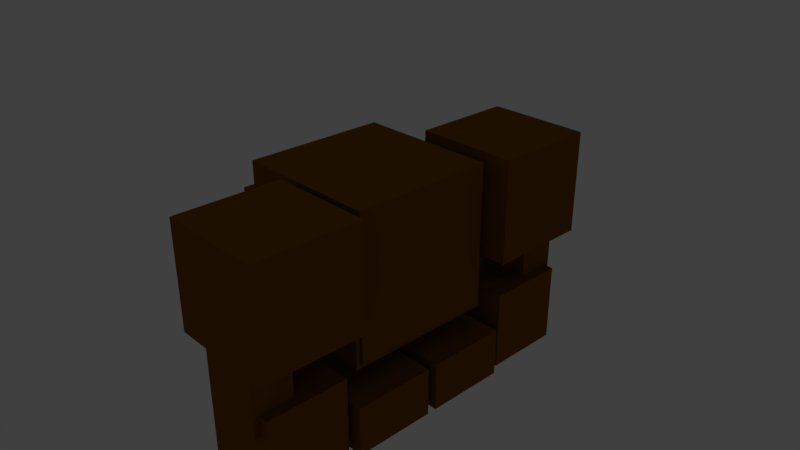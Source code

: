 # Source: Golem1.blend  (saved by Blender 2.78.0; exported with 4.5.12 LTS)
import bpy
from mathutils import Matrix  # noqa: F401  (used for matrix-valued properties, if any)

bpy.ops.wm.read_factory_settings(use_empty=True)
scene = bpy.context.scene
scene.name = 'Scene'

# ---- collections
col_collection_1 = bpy.data.collections.new('Collection 1'); scene.collection.children.link(col_collection_1)

# ---- materials (node trees are filled in below, after node groups)
mat_material_001 = bpy.data.materials.new('Material.001')
mat_material_001.alpha_threshold = 0.0
mat_material_001.use_transparent_shadow = False
mat_material_001.diffuse_color = (0.2159, 0.08866, 0.0006071, 1.0)
mat_material_001.roughness = 0.5
mat_material_002 = bpy.data.materials.new('Material.002')
mat_material_002.alpha_threshold = 0.0
mat_material_002.use_transparent_shadow = False
mat_material_002.diffuse_color = (0.2159, 0.08866, 0.0006071, 1.0)
mat_material_002.roughness = 0.5
mat_material = bpy.data.materials.new('Material')
mat_material.alpha_threshold = 0.0
mat_material.use_transparent_shadow = False
mat_material.diffuse_color = (0.2159, 0.08866, 0.0006071, 1.0)
mat_material.roughness = 0.5
mat_material_004 = bpy.data.materials.new('Material.004')
mat_material_004.alpha_threshold = 0.0
mat_material_004.use_transparent_shadow = False
mat_material_004.diffuse_color = (0.2159, 0.08866, 0.0006071, 1.0)
mat_material_004.roughness = 0.5
mat_material_003 = bpy.data.materials.new('Material.003')
mat_material_003.alpha_threshold = 0.0
mat_material_003.use_transparent_shadow = False
mat_material_003.diffuse_color = (0.2159, 0.08866, 0.0006071, 1.0)
mat_material_003.roughness = 0.5

# ---- material node trees

# ---- world
world_world = bpy.data.worlds.new('World'); scene.world = world_world
world_world.color = (0.05088, 0.05088, 0.05088)
world_world.use_sun_shadow = False
world_world.sun_shadow_jitter_overblur = 0.0
world_world.cycles.sampling_method = 'MANUAL'

# ---- cameras
cam_camera = bpy.data.cameras.new('Camera')
cam_camera.clip_end = 100.0
cam_camera.lens = 35.0
cam_camera.sensor_width = 32.0
cam_camera.sensor_height = 18.0
cam_camera.ortho_scale = 7.314
cam_camera.dof.focus_distance = 0.0
cam_camera.dof.aperture_fstop = 128.0

# ---- lights
light_lamp = bpy.data.lights.new('Lamp', 'POINT')
light_lamp.transmission_factor = 0.0
light_lamp.cutoff_distance = 30.0
light_lamp.energy = 100.0
light_lamp.shadow_buffer_clip_start = 1.001
light_lamp.shadow_soft_size = 0.1
light_lamp.shadow_maximum_resolution = 0.006
light_lamp.use_absolute_resolution = True

# ---- meshes
me_cube_012 = bpy.data.meshes.new('Cube.012')
me_cube_012.from_pydata([(-1.28, -1.28, 2.079), (-1.28, -1.28, 4.638), (-1.28, 1.28, 2.079), (-1.28, 1.28, 4.638), (1.28, -1.28, 2.079), (1.28, -1.28, 4.638), (1.28, 1.28, 2.079), (1.28, 1.28, 4.638), (-1.0, -1.0, -1.0), (-1.0, -1.0, 1.0), (-1.0, 1.0, -1.0), (-1.0, 1.0, 1.0), (1.0, -1.0, -1.0), (1.0, -1.0, 1.0), (1.0, 1.0, -1.0), (1.0, 1.0, 1.0), (-0.7263, -1.15, 0.4799), (-0.7263, -1.15, 4.04), (-0.7263, -0.155, 0.4799), (-0.7263, -0.155, 4.04), (0.7521, -1.15, 0.4799), (0.7521, -1.15, 4.04), (0.7521, -0.155, 0.4799), (0.7521, -0.155, 4.04)], [], [(0, 1, 3, 2), (2, 3, 7, 6), (6, 7, 5, 4), (4, 5, 1, 0), (2, 6, 4, 0), (7, 3, 1, 5), (8, 9, 11, 10), (10, 11, 15, 14), (14, 15, 13, 12), (12, 13, 9, 8), (10, 14, 12, 8), (15, 11, 9, 13), (16, 17, 19, 18), (18, 19, 23, 22), (22, 23, 21, 20), (20, 21, 17, 16), (18, 22, 20, 16), (23, 19, 17, 21)])
me_cube_012.materials.append(mat_material_001)
me_cube_012.use_remesh_preserve_volume = False
me_cube_012.use_remesh_preserve_attributes = False
me_cube_012.use_mirror_vertex_groups = False
me_cube_012.update()
me_cube_009 = bpy.data.meshes.new('Cube.009')
me_cube_009.from_pydata([(-1.28, -1.297, 2.079), (-1.28, -1.297, 4.638), (-1.28, 1.262, 2.079), (-1.28, 1.262, 4.638), (1.28, -1.297, 2.079), (1.28, -1.297, 4.638), (1.28, 1.262, 2.079), (1.28, 1.262, 4.638), (-1.0, -1.0, -1.0), (-1.0, -1.0, 1.0), (-1.0, 1.0, -1.0), (-1.0, 1.0, 1.0), (1.0, -1.0, -1.0), (1.0, -1.0, 1.0), (1.0, 1.0, -1.0), (1.0, 1.0, 1.0), (-0.7263, 0.1372, 0.4799), (-0.7263, 0.1372, 4.04), (-0.7263, 1.132, 0.4799), (-0.7263, 1.132, 4.04), (0.7521, 0.1372, 0.4799), (0.7521, 0.1372, 4.04), (0.7521, 1.132, 0.4799), (0.7521, 1.132, 4.04)], [], [(0, 1, 3, 2), (2, 3, 7, 6), (6, 7, 5, 4), (4, 5, 1, 0), (2, 6, 4, 0), (7, 3, 1, 5), (8, 9, 11, 10), (10, 11, 15, 14), (14, 15, 13, 12), (12, 13, 9, 8), (10, 14, 12, 8), (15, 11, 9, 13), (16, 17, 19, 18), (18, 19, 23, 22), (22, 23, 21, 20), (20, 21, 17, 16), (18, 22, 20, 16), (23, 19, 17, 21)])
me_cube_009.materials.append(mat_material_002)
me_cube_009.use_remesh_preserve_volume = False
me_cube_009.use_remesh_preserve_attributes = False
me_cube_009.use_mirror_vertex_groups = False
me_cube_009.update()
me_cube = bpy.data.meshes.new('Cube')
me_cube.from_pydata([(-0.975, -0.9958, -1.772), (-0.975, -0.9958, 1.175), (-0.975, 0.9958, -1.772), (-0.975, 0.9958, 1.175), (2.224, -0.9958, -1.772), (2.224, -0.9958, 1.175), (2.224, 0.9958, -1.772), (2.224, 0.9958, 1.175), (-0.8884, -1.021, 3.169), (-0.8884, -1.021, 5.169), (-0.8884, -0.1284, 3.169), (-0.8884, -0.1284, 5.169), (0.1378, -1.021, 3.169), (0.1378, -1.021, 5.169), (0.1378, -0.1284, 3.169), (0.1378, -0.1284, 5.169), (-0.8884, 0.1284, 3.169), (-0.8884, 0.1284, 5.169), (-0.8884, 1.021, 3.169), (-0.8884, 1.021, 5.169), (0.1378, 0.1284, 3.169), (0.1378, 0.1284, 5.169), (0.1378, 1.021, 3.169), (0.1378, 1.021, 5.169), (-1.0, -1.0, -1.0), (-1.0, -1.0, 1.0), (-1.0, 1.0, -1.0), (-1.0, 1.0, 1.0), (1.0, -1.0, -1.0), (1.0, -1.0, 1.0), (1.0, 1.0, -1.0), (1.0, 1.0, 1.0), (-0.7331, -0.9401, -1.457), (-0.7331, -0.9401, 6.664), (-0.7331, 0.9401, -1.457), (-0.7331, 0.9401, 6.664), (2.287, -0.9401, -1.457), (2.287, -0.9401, 6.664), (2.287, 0.9401, -1.457), (2.287, 0.9401, 6.664)], [], [(0, 1, 3, 2), (2, 3, 7, 6), (6, 7, 5, 4), (4, 5, 1, 0), (2, 6, 4, 0), (7, 3, 1, 5), (8, 9, 11, 10), (10, 11, 15, 14), (14, 15, 13, 12), (12, 13, 9, 8), (10, 14, 12, 8), (15, 11, 9, 13), (16, 17, 19, 18), (18, 19, 23, 22), (22, 23, 21, 20), (20, 21, 17, 16), (18, 22, 20, 16), (23, 19, 17, 21), (24, 25, 27, 26), (26, 27, 31, 30), (30, 31, 29, 28), (28, 29, 25, 24), (26, 30, 28, 24), (31, 27, 25, 29), (32, 33, 35, 34), (34, 35, 39, 38), (38, 39, 37, 36), (36, 37, 33, 32), (34, 38, 36, 32), (39, 35, 33, 37)])
me_cube.materials.append(mat_material)
me_cube.use_remesh_preserve_volume = False
me_cube.use_remesh_preserve_attributes = False
me_cube.use_mirror_vertex_groups = False
me_cube.update()
me_cube_005 = bpy.data.meshes.new('Cube.005')
me_cube_005.from_pydata([(-1.0, -1.0, -1.0), (-1.0, -1.0, 1.0), (-1.0, 0.7985, -1.0), (-1.0, 0.7985, 1.0), (1.0, -1.0, -1.0), (1.0, -1.0, 1.0), (1.0, 0.7985, -1.0), (1.0, 0.7985, 1.0)], [], [(0, 1, 3, 2), (2, 3, 7, 6), (6, 7, 5, 4), (4, 5, 1, 0), (2, 6, 4, 0), (7, 3, 1, 5)])
me_cube_005.materials.append(mat_material_004)
me_cube_005.use_remesh_preserve_volume = False
me_cube_005.use_remesh_preserve_attributes = False
me_cube_005.use_mirror_vertex_groups = False
me_cube_005.update()
me_cube_004 = bpy.data.meshes.new('Cube.004')
me_cube_004.from_pydata([(-1.0, -1.0, -1.0), (-1.0, -1.0, 1.0), (-1.0, 0.7985, -1.0), (-1.0, 0.7985, 1.0), (1.0, -1.0, -1.0), (1.0, -1.0, 1.0), (1.0, 0.7985, -1.0), (1.0, 0.7985, 1.0)], [], [(0, 1, 3, 2), (2, 3, 7, 6), (6, 7, 5, 4), (4, 5, 1, 0), (2, 6, 4, 0), (7, 3, 1, 5)])
me_cube_004.materials.append(mat_material_003)
me_cube_004.use_remesh_preserve_volume = False
me_cube_004.use_remesh_preserve_attributes = False
me_cube_004.use_mirror_vertex_groups = False
me_cube_004.update()
arm_armature = bpy.data.armatures.new('Armature')  # bones are not reproduced

# ---- objects
ob_armature = bpy.data.objects.new('Armature', arm_armature)
ob_cube_009 = bpy.data.objects.new('Cube.009', me_cube_012)
ob_cube_001 = bpy.data.objects.new('Cube.001', me_cube_009)
ob_cube_005 = bpy.data.objects.new('Cube.005', me_cube)
ob_cube_004 = bpy.data.objects.new('Cube.004', me_cube_005)
ob_cube_003 = bpy.data.objects.new('Cube.003', me_cube_004)
ob_lamp = bpy.data.objects.new('Lamp', light_lamp)
ob_camera = bpy.data.objects.new('Camera', cam_camera)

# ---- transforms, parenting, visibility, modifiers, constraints
ob_armature.location = (0.0, 0.0, -0.6642)
ob_armature.show_in_front = True
ob_armature.lineart.crease_threshold = 0.0
ob_cube_009.parent = ob_armature
ob_cube_009.matrix_parent_inverse = Matrix(((1.0, 0.0, 0.0, 0.0), (0.0, 1.0, 0.0, 0.0), (0.0, 0.0, 1.0, 0.6642), (0.0, 0.0, 0.0, 1.0)))
ob_cube_009.location = (0.5381, -1.89, -1.27)
ob_cube_009.scale = (0.5618, 0.5618, 0.5618)
ob_cube_009.lineart.crease_threshold = 0.0
_vg = ob_cube_009.vertex_groups.new(name='Bone')
_vg = ob_cube_009.vertex_groups.new(name='Bone.001')
for _i, _w in zip([0, 1, 2, 3, 4, 5, 6, 7, 16, 17, 18, 19, 20, 21, 22, 23], [0.7393, 0.5532, 0.9297, 0.943, 0.735, 0.5299, 0.9357, 0.9488, 0.1163, 0.5534, 0.06493, 0.8874, 0.1021, 0.5231, 0.02164, 0.914]): _vg.add([_i], _w, 'REPLACE')
_vg = ob_cube_009.vertex_groups.new(name='Bone.005')
_vg.add([0, 1, 2, 3, 4, 5, 6, 7, 8, 9, 10, 11, 12, 13, 14, 15, 16, 17, 18, 19, 20, 21, 22, 23], 1.0, 'REPLACE')
_vg = ob_cube_009.vertex_groups.new(name='Bone.002')
_vg = ob_cube_009.vertex_groups.new(name='Bone.006')
_vg = ob_cube_009.vertex_groups.new(name='Bone.007')
_vg = ob_cube_009.vertex_groups.new(name='Bone.009')
_vg = ob_cube_009.vertex_groups.new(name='Bone.011')
_vg = ob_cube_009.vertex_groups.new(name='Bone.008')
_vg = ob_cube_009.vertex_groups.new(name='Bone.010')
_vg = ob_cube_009.vertex_groups.new(name='Bone.012')
_m = ob_cube_009.modifiers.new('Armature', 'ARMATURE')
_m.object = ob_armature
ob_cube_001.parent = ob_armature
ob_cube_001.matrix_parent_inverse = Matrix(((1.0, 0.0, 0.0, 0.0), (0.0, 1.0, 0.0, 0.0), (0.0, 0.0, 1.0, 0.6642), (0.0, 0.0, 0.0, 1.0)))
ob_cube_001.location = (0.5381, 1.9, -1.27)
ob_cube_001.scale = (0.5618, 0.5618, 0.5618)
ob_cube_001.lineart.crease_threshold = 0.0
_vg = ob_cube_001.vertex_groups.new(name='Bone')
_vg = ob_cube_001.vertex_groups.new(name='Bone.001')
_vg = ob_cube_001.vertex_groups.new(name='Bone.005')
_vg = ob_cube_001.vertex_groups.new(name='Bone.002')
for _i, _w in zip([0, 1, 2, 3, 4, 5, 6, 7, 16, 17, 18, 19, 20, 21, 22, 23], [0.9293, 0.9254, 0.7355, 0.5415, 0.9375, 0.9597, 0.7357, 0.5342, 0.01231, 0.262, 0.08727, 0.4688, 0.02643, 0.9195, 0.09348, 0.524]): _vg.add([_i], _w, 'REPLACE')
_vg = ob_cube_001.vertex_groups.new(name='Bone.006')
for _i, _w in zip([0, 1, 2, 3, 4, 5, 6, 7, 8, 9, 10, 11, 12, 13, 14, 15, 16, 17, 18, 19, 20, 21, 22, 23], [1.0, 1.0, 1.0, 1.0, 1.0, 1.0, 1.0, 1.0, 1.0, 1.0, 1.0, 1.0, 1.0, 1.0, 1.0, 1.0, 1.0, 1.0, 1.0, 1.0, 1.0, 1.0, 1.0, 1.0]): _vg.add([_i], _w, 'REPLACE')
_vg = ob_cube_001.vertex_groups.new(name='Bone.007')
_vg = ob_cube_001.vertex_groups.new(name='Bone.009')
_vg = ob_cube_001.vertex_groups.new(name='Bone.011')
_vg = ob_cube_001.vertex_groups.new(name='Bone.008')
_vg = ob_cube_001.vertex_groups.new(name='Bone.010')
_vg = ob_cube_001.vertex_groups.new(name='Bone.012')
_m = ob_cube_001.modifiers.new('Armature', 'ARMATURE')
_m.object = ob_armature
ob_cube_005.parent = ob_armature
ob_cube_005.matrix_parent_inverse = Matrix(((1.0, 0.0, 0.0, 0.0), (0.0, 1.0, 0.0, 0.0), (0.0, 0.0, 1.0, 0.6642), (0.0, 0.0, 0.0, 1.0)))
ob_cube_005.location = (-0.5146, 0.0, -0.3637)
ob_cube_005.scale = (0.6622, 1.064, 0.2463)
ob_cube_005.lineart.crease_threshold = 0.0
_vg = ob_cube_005.vertex_groups.new(name='Bone')
_vg.add([0, 1, 2, 3, 4, 5, 6, 7, 8, 9, 10, 11, 12, 13, 14, 15, 16, 17, 18, 19, 20, 21, 22, 23, 24, 25, 26, 27, 28, 29, 30, 31, 32, 33, 34, 35, 36, 37, 38, 39], 1.0, 'REPLACE')
_vg = ob_cube_005.vertex_groups.new(name='Bone.001')
for _i, _w in zip([8, 9, 10, 11, 12, 13, 14, 15, 32, 33, 34, 35, 36, 37, 38], [0.866, 0.8557, 0.8396, 0.8405, 0.8492, 0.8483, 0.8228, 0.8332, 0.0879, 0.1411, 0.05279, 0.01494, 0.4019, 0.9581, 0.1599]): _vg.add([_i], _w, 'REPLACE')
_vg = ob_cube_005.vertex_groups.new(name='Bone.005')
for _i, _w in zip([0, 1, 2, 3, 4, 5, 6, 7, 8, 9, 10, 11, 12, 13, 14, 15, 16, 17, 18, 19, 20, 21, 22, 23, 24, 25, 26, 27, 28, 29, 30, 31, 32, 33, 34, 35, 36, 37, 38, 39], [0.0, 0.0, 0.0, 0.0, 0.0, 0.0, 0.0, 0.0, 8.25e-35, 6.028e-26, 1.179e-34, 6.248e-25, 7.871e-16, 0.0, 0.0, 2.076e-13, 0.0, 0.0, 0.0, 0.0, 0.0, 0.0, 0.0, 0.0, 0.0, 0.0, 0.0, 0.0, 0.0, 0.0, 0.0, 0.0, 0.0, 0.0, 0.0, 0.0, 0.0, 0.0, 0.0, 0.0]): _vg.add([_i], _w, 'REPLACE')
_vg = ob_cube_005.vertex_groups.new(name='Bone.002')
for _i, _w in zip([16, 17, 18, 19, 20, 21, 22, 23, 32, 33, 34, 35, 36, 37, 38, 39], [1.0, 1.0, 1.0, 1.0, 1.0, 1.0, 1.0, 1.0, 0.1345, 0.4298, 0.267, 0.8011, 0.2146, 0.00545, 0.4817, 0.9635]): _vg.add([_i], _w, 'REPLACE')
_vg = ob_cube_005.vertex_groups.new(name='Bone.006')
for _i, _w in zip([0, 1, 2, 3, 4, 5, 6, 7, 8, 9, 10, 11, 12, 13, 15, 16, 17, 18, 19, 20, 21, 22, 23, 24, 25, 26, 27, 28, 29, 30, 31, 32, 33, 34, 35, 36, 37, 38, 39], [0.0, 0.0, 0.0, 0.0, 0.0, 0.0, 0.0, 0.0, 0.0, 0.0, 0.0, 0.0, 0.0, 0.0, 0.0, 0.0, 0.0, 0.0, 0.0, 0.0, 0.0, 0.0, 0.0, 0.0, 0.0, 0.0, 0.0, 0.0, 0.0, 0.0, 0.0, 0.0, 0.0, 0.0, 0.0, 0.0, 0.0, 0.0, 0.0]): _vg.add([_i], _w, 'REPLACE')
_vg = ob_cube_005.vertex_groups.new(name='Bone.007')
for _i, _w in zip([32, 33, 34, 35, 36, 38], [0.6309, 0.08805, 0.1516, 0.02232, 0.2583, 0.1379]): _vg.add([_i], _w, 'REPLACE')
_vg = ob_cube_005.vertex_groups.new(name='Bone.009')
_vg = ob_cube_005.vertex_groups.new(name='Bone.011')
for _i, _w in zip([0, 1, 2, 3, 4, 5, 6, 7, 8, 9, 10, 11, 12, 14, 15, 16, 17, 18, 19, 20, 22, 23, 24, 25, 26, 27, 28, 29, 30, 31, 32, 33, 34, 35, 38, 39], [0.0, 0.0, 0.0, 0.0, 0.0, 0.0, 0.0, 0.0, 0.0, 0.0, 0.0, 0.0, 0.0, 0.0, 0.0, 0.0, 0.0, 0.0, 0.0, 0.0, 0.0, 0.0, 0.0, 0.0, 0.0, 0.0, 0.0, 2.497e-07, 0.0, 0.0, 0.0, 0.0, 0.0, 0.0, 0.0, 0.0]): _vg.add([_i], _w, 'REPLACE')
_vg = ob_cube_005.vertex_groups.new(name='Bone.008')
for _i, _w in zip([32, 34, 35, 36, 38], [0.09264, 0.5056, 0.07936, 0.09955, 0.2038]): _vg.add([_i], _w, 'REPLACE')
_vg = ob_cube_005.vertex_groups.new(name='Bone.010')
_vg = ob_cube_005.vertex_groups.new(name='Bone.012')
for _i, _w in zip([0, 1, 2, 3, 4, 5, 6, 7, 8, 9, 10, 11, 12, 13, 14, 15, 16, 17, 18, 19, 20, 21, 22, 23, 24, 25, 26, 27, 28, 29, 30, 31, 32, 33, 34, 35, 36, 37, 38], [8.38e-26, 3.698e-25, 6.283e-26, 2.578e-43, 2.947e-06, 1.63e-19, 2.5e-35, 1.047e-31, 0.0, 0.0, 0.0, 0.0, 0.0, 0.0, 0.0, 0.0, 0.0, 0.0, 0.0, 0.0, 0.0, 0.0, 0.0, 0.0, 0.0, 0.0, 0.0, 0.0, 0.0, 0.0, 0.0, 0.0, 0.0, 0.0, 0.0, 0.0, 0.0, 0.0, 0.0]): _vg.add([_i], _w, 'REPLACE')
_m = ob_cube_005.modifiers.new('Armature', 'ARMATURE')
_m.object = ob_armature
ob_cube_004.parent = ob_armature
ob_cube_004.matrix_parent_inverse = Matrix(((1.0, 0.0, 0.0, 0.0), (0.0, 1.0, 0.0, 0.0), (0.0, 0.0, 1.0, 0.6642), (0.0, 0.0, 0.0, 1.0)))
ob_cube_004.location = (-0.1, -0.5826, -1.5)
ob_cube_004.scale = (-1.282, 0.6376, 0.3471)
ob_cube_004.lineart.crease_threshold = 0.0
_vg = ob_cube_004.vertex_groups.new(name='Bone')
for _i, _w in zip([0, 1, 2, 3, 4, 5, 6, 7], [3.229e-22, 1.027e-19, 6.346e-33, 2.811e-33, 0.0, 2.447e-20, 0.0, 0.0]): _vg.add([_i], _w, 'REPLACE')
_vg = ob_cube_004.vertex_groups.new(name='Bone.001')
_vg = ob_cube_004.vertex_groups.new(name='Bone.005')
for _i, _w in zip([0, 1, 2, 3, 4, 5, 6, 7], [8.708e-22, 2.139e-36, 0.0, 2.403e-19, 0.0, 9.979e-30, 1.351e-38, 2.479e-21]): _vg.add([_i], _w, 'REPLACE')
_vg = ob_cube_004.vertex_groups.new(name='Bone.002')
_vg = ob_cube_004.vertex_groups.new(name='Bone.006')
_vg = ob_cube_004.vertex_groups.new(name='Bone.007')
_vg = ob_cube_004.vertex_groups.new(name='Bone.009')
for _i, _w in zip([0, 1, 2, 3, 4, 5, 6, 7], [0.0, 0.0, 0.0, 0.0, 0.0, 0.0, 0.0, 0.0]): _vg.add([_i], _w, 'REPLACE')
_vg = ob_cube_004.vertex_groups.new(name='Bone.011')
_vg.add([0, 1, 2, 3, 4, 5, 6, 7], 1.0, 'REPLACE')
_vg = ob_cube_004.vertex_groups.new(name='Bone.008')
for _i, _w in zip([0, 1, 2, 3, 5], [0.0668, 0.08188, 0.08823, 0.2417, 0.000382]): _vg.add([_i], _w, 'REPLACE')
_vg = ob_cube_004.vertex_groups.new(name='Bone.010')
for _i, _w in zip([0, 1, 2, 3, 4, 5, 6], [0.1236, 0.08062, 0.2992, 0.1276, 0.02089, 0.01199, 0.004902]): _vg.add([_i], _w, 'REPLACE')
_vg = ob_cube_004.vertex_groups.new(name='Bone.012')
for _i, _w in zip([0, 1, 2, 3, 4, 5, 6, 7], [3.547e-17, 9.282e-22, 1.845e-20, 0.1051, 1.197e-23, 1.071e-16, 2.153e-09, 2.591e-14]): _vg.add([_i], _w, 'REPLACE')
_m = ob_cube_004.modifiers.new('Armature', 'ARMATURE')
_m.object = ob_armature
ob_cube_003.parent = ob_armature
ob_cube_003.matrix_parent_inverse = Matrix(((1.0, 0.0, 0.0, 0.0), (0.0, 1.0, 0.0, 0.0), (0.0, 0.0, 1.0, 0.6642), (0.0, 0.0, 0.0, 1.0)))
ob_cube_003.location = (-0.1, 0.7, -1.5)
ob_cube_003.scale = (-1.282, 0.6376, 0.3471)
ob_cube_003.lineart.crease_threshold = 0.0
_vg = ob_cube_003.vertex_groups.new(name='Bone')
for _i, _w in zip([0, 1, 2, 3, 4, 5, 6, 7], [5.958e-28, 1.92e-42, 0.0, 5.824e-31, 3.113e-22, 1.359e-20, 1.104e-20, 1.367e-20]): _vg.add([_i], _w, 'REPLACE')
_vg = ob_cube_003.vertex_groups.new(name='Bone.001')
_vg = ob_cube_003.vertex_groups.new(name='Bone.005')
_vg = ob_cube_003.vertex_groups.new(name='Bone.002')
_vg = ob_cube_003.vertex_groups.new(name='Bone.006')
for _i, _w in zip([0, 1, 2, 3, 4, 5, 6, 7], [6.244e-29, 4.827e-28, 0.0, 0.0, 1.589e-35, 1.901e-25, 5.868e-23, 4.239e-14]): _vg.add([_i], _w, 'REPLACE')
_vg = ob_cube_003.vertex_groups.new(name='Bone.007')
for _i, _w in zip([0, 1, 2, 3, 4, 5, 6, 7], [0.1978, 0.3884, 0.1215, 0.1654, 0.003657, 0.02967, 0.02968, 0.04421]): _vg.add([_i], _w, 'REPLACE')
_vg = ob_cube_003.vertex_groups.new(name='Bone.009')
for _i, _w in zip([0, 1, 2, 3], [0.1706, 0.02964, 0.05861, 0.03085]): _vg.add([_i], _w, 'REPLACE')
_vg = ob_cube_003.vertex_groups.new(name='Bone.011')
for _i, _w in zip([0, 1, 2, 3, 4, 5, 6, 7], [7.329e-43, 9.676e-27, 1.582e-16, 4.25e-42, 1.345e-19, 3.195e-43, 6.522e-22, 0.0]): _vg.add([_i], _w, 'REPLACE')
_vg = ob_cube_003.vertex_groups.new(name='Bone.008')
_vg = ob_cube_003.vertex_groups.new(name='Bone.010')
_vg = ob_cube_003.vertex_groups.new(name='Bone.012')
for _i, _w in zip([0, 1, 2, 3, 4, 5, 6, 7], [1.0, 1.0, 1.0, 1.0, 1.0, 1.0, 1.0, 1.0]): _vg.add([_i], _w, 'REPLACE')
_m = ob_cube_003.modifiers.new('Armature', 'ARMATURE')
_m.object = ob_armature
ob_lamp.location = (-9.57, 1.005, 12.45)
ob_lamp.rotation_euler = (0.6503, 0.05522, 1.866)
ob_lamp.lock_rotations_4d = False
ob_lamp.empty_display_type = 'ARROWS'
ob_lamp.color = (0.0, 0.0, 0.0, 0.0)
ob_lamp.lineart.crease_threshold = 0.0
ob_camera.location = (7.481, -6.508, 5.344)
ob_camera.rotation_euler = (1.109, 0.0, 0.8149)
ob_camera.lock_rotations_4d = False
ob_camera.empty_display_type = 'ARROWS'
ob_camera.color = (0.0, 0.0, 0.0, 0.0)
ob_camera.display_type = 'WIRE'
ob_camera.lineart.crease_threshold = 0.0

# ---- collection membership
col_collection_1.objects.link(ob_armature)
col_collection_1.objects.link(ob_cube_009)
col_collection_1.objects.link(ob_cube_001)
col_collection_1.objects.link(ob_cube_005)
col_collection_1.objects.link(ob_cube_004)
col_collection_1.objects.link(ob_cube_003)
col_collection_1.objects.link(ob_lamp)
col_collection_1.objects.link(ob_camera)

# ---- scene / render settings (as saved in the file)
scene.camera = ob_camera
scene.frame_start = 1; scene.frame_end = 20; scene.frame_set(16)
scene.render.engine = 'BLENDER_EEVEE_NEXT'
scene.render.resolution_percentage = 50
scene.render.dither_intensity = 0.0
scene.cycles.use_denoising = False
scene.cycles.samples = 128
scene.cycles.sampling_pattern = 'TABULATED_SOBOL'
scene.cycles.light_sampling_threshold = 0.0
scene.cycles.use_adaptive_sampling = False
scene.cycles.use_light_tree = False
scene.cycles.blur_glossy = 0.0
scene.cycles.sample_clamp_indirect = 0.0
scene.view_settings.view_transform = 'Standard'
bpy.context.view_layer.update()
